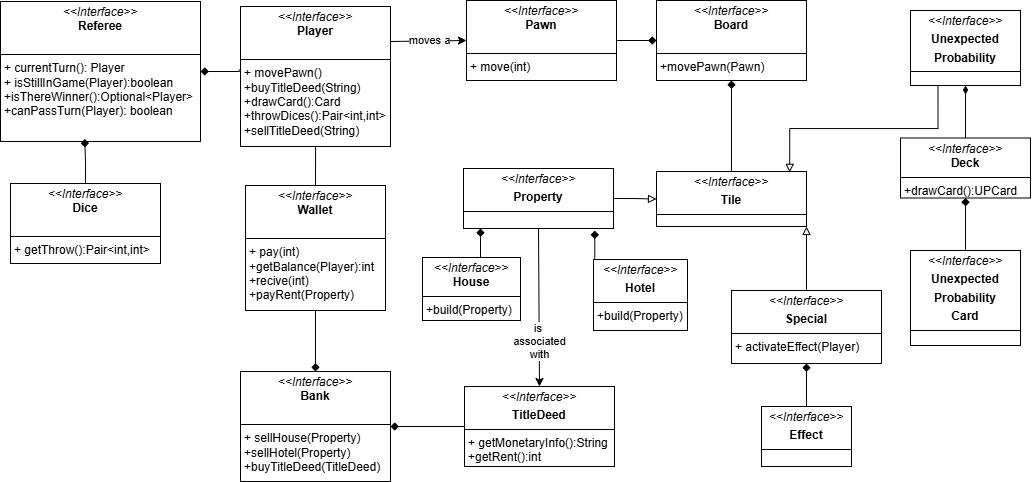

The diagram above was exported from draw.io. Its source (the exported page's mxGraphModel, read from the mxfile embedded in the PNG):
<mxGraphModel dx="2074" dy="535" grid="1" gridSize="10" guides="1" tooltips="1" connect="1" arrows="1" fold="1" page="1" pageScale="1" pageWidth="827" pageHeight="1169" math="0" shadow="0">
  <root>
    <mxCell id="0" />
    <mxCell id="1" parent="0" />
    <mxCell id="GtA7_5ITOvRgqx_YBMlV-1" value="&lt;p style=&quot;margin:0px;margin-top:4px;text-align:center;&quot;&gt;&lt;i&gt;&amp;lt;&amp;lt;Interface&amp;gt;&amp;gt;&lt;/i&gt;&lt;br&gt;&lt;b&gt;Referee&lt;/b&gt;&lt;/p&gt;&lt;p style=&quot;margin:0px;margin-left:4px;&quot;&gt;&lt;br&gt;&lt;/p&gt;&lt;hr size=&quot;1&quot; style=&quot;border-style:solid;&quot;&gt;&lt;p style=&quot;margin:0px;margin-left:4px;&quot;&gt;+ currentTurn(): Player&lt;br&gt;+ isStillInGame(Player):boolean&lt;/p&gt;&lt;p style=&quot;margin:0px;margin-left:4px;&quot;&gt;+isThereWinner():Optional&amp;lt;Player&amp;gt;&lt;/p&gt;&lt;p style=&quot;margin:0px;margin-left:4px;&quot;&gt;+canPassTurn(Player): boolean&lt;/p&gt;" style="verticalAlign=top;align=left;overflow=fill;html=1;whiteSpace=wrap;" vertex="1" parent="1">
      <mxGeometry x="-310" y="31" width="200" height="140" as="geometry" />
    </mxCell>
    <mxCell id="GtA7_5ITOvRgqx_YBMlV-2" value="" style="edgeStyle=orthogonalEdgeStyle;rounded=0;orthogonalLoop=1;jettySize=auto;html=1;endArrow=none;startFill=0;" edge="1" parent="1" source="GtA7_5ITOvRgqx_YBMlV-3">
      <mxGeometry relative="1" as="geometry">
        <mxPoint x="5" y="221" as="targetPoint" />
      </mxGeometry>
    </mxCell>
    <mxCell id="GtA7_5ITOvRgqx_YBMlV-3" value="&lt;p style=&quot;margin:0px;margin-top:4px;text-align:center;&quot;&gt;&lt;i&gt;&amp;lt;&amp;lt;Interface&amp;gt;&amp;gt;&lt;/i&gt;&lt;br&gt;&lt;b&gt;Player&lt;/b&gt;&lt;/p&gt;&lt;p style=&quot;margin:0px;margin-left:4px;&quot;&gt;&lt;br&gt;&lt;/p&gt;&lt;hr size=&quot;1&quot; style=&quot;border-style:solid;&quot;&gt;&lt;p style=&quot;margin:0px;margin-left:4px;&quot;&gt;+ movePawn()&lt;/p&gt;&lt;p style=&quot;margin:0px;margin-left:4px;&quot;&gt;+buyTitleDeed(String)&lt;/p&gt;&lt;p style=&quot;margin:0px;margin-left:4px;&quot;&gt;+drawCard():Card&lt;/p&gt;&lt;p style=&quot;margin:0px;margin-left:4px;&quot;&gt;+throwDices():Pair&amp;lt;int,int&amp;gt;&lt;/p&gt;&lt;p style=&quot;margin:0px;margin-left:4px;&quot;&gt;+sellTitleDeed(String)&lt;/p&gt;" style="verticalAlign=top;align=left;overflow=fill;html=1;whiteSpace=wrap;" vertex="1" parent="1">
      <mxGeometry x="-70" y="36" width="150" height="140" as="geometry" />
    </mxCell>
    <mxCell id="GtA7_5ITOvRgqx_YBMlV-4" value="&lt;p style=&quot;margin:0px;margin-top:4px;text-align:center;&quot;&gt;&lt;i&gt;&amp;lt;&amp;lt;Interface&amp;gt;&amp;gt;&lt;/i&gt;&lt;br&gt;&lt;b&gt;Dice&lt;/b&gt;&lt;/p&gt;&lt;p style=&quot;margin:0px;margin-left:4px;&quot;&gt;&lt;br&gt;&lt;/p&gt;&lt;hr size=&quot;1&quot; style=&quot;border-style:solid;&quot;&gt;&lt;p style=&quot;margin:0px;margin-left:4px;&quot;&gt;+ getThrow():Pair&amp;lt;int,int&amp;gt;&lt;/p&gt;" style="verticalAlign=top;align=left;overflow=fill;html=1;whiteSpace=wrap;" vertex="1" parent="1">
      <mxGeometry x="-300" y="213" width="150" height="80" as="geometry" />
    </mxCell>
    <mxCell id="GtA7_5ITOvRgqx_YBMlV-5" style="edgeStyle=orthogonalEdgeStyle;rounded=0;orthogonalLoop=1;jettySize=auto;html=1;exitX=0.5;exitY=0;exitDx=0;exitDy=0;entryX=0.421;entryY=0.982;entryDx=0;entryDy=0;entryPerimeter=0;endArrow=diamond;endFill=1;" edge="1" parent="1" source="GtA7_5ITOvRgqx_YBMlV-4" target="GtA7_5ITOvRgqx_YBMlV-1">
      <mxGeometry relative="1" as="geometry" />
    </mxCell>
    <mxCell id="GtA7_5ITOvRgqx_YBMlV-6" style="edgeStyle=orthogonalEdgeStyle;rounded=0;orthogonalLoop=1;jettySize=auto;html=1;exitX=-0.008;exitY=0.451;exitDx=0;exitDy=0;endArrow=diamond;endFill=1;exitPerimeter=0;" edge="1" parent="1" source="GtA7_5ITOvRgqx_YBMlV-3" target="GtA7_5ITOvRgqx_YBMlV-1">
      <mxGeometry relative="1" as="geometry">
        <mxPoint x="-229" y="231" as="sourcePoint" />
        <mxPoint x="-90" y="136" as="targetPoint" />
        <Array as="points">
          <mxPoint x="-71" y="101" />
        </Array>
      </mxGeometry>
    </mxCell>
    <mxCell id="GtA7_5ITOvRgqx_YBMlV-7" value="" style="edgeStyle=orthogonalEdgeStyle;rounded=0;orthogonalLoop=1;jettySize=auto;html=1;endArrow=diamond;endFill=1;" edge="1" parent="1" source="GtA7_5ITOvRgqx_YBMlV-9" target="GtA7_5ITOvRgqx_YBMlV-10">
      <mxGeometry relative="1" as="geometry" />
    </mxCell>
    <mxCell id="GtA7_5ITOvRgqx_YBMlV-9" value="&lt;p style=&quot;margin:0px;margin-top:4px;text-align:center;&quot;&gt;&lt;i&gt;&amp;lt;&amp;lt;Interface&amp;gt;&amp;gt;&lt;/i&gt;&lt;br&gt;&lt;b&gt;Pawn&lt;/b&gt;&lt;/p&gt;&lt;p style=&quot;margin:0px;margin-left:4px;&quot;&gt;&lt;br&gt;&lt;/p&gt;&lt;hr size=&quot;1&quot; style=&quot;border-style:solid;&quot;&gt;&lt;p style=&quot;margin:0px;margin-left:4px;&quot;&gt;+ move(int)&lt;/p&gt;" style="verticalAlign=top;align=left;overflow=fill;html=1;whiteSpace=wrap;" vertex="1" parent="1">
      <mxGeometry x="156" y="30" width="150" height="80" as="geometry" />
    </mxCell>
    <mxCell id="GtA7_5ITOvRgqx_YBMlV-10" value="&lt;p style=&quot;margin:0px;margin-top:4px;text-align:center;&quot;&gt;&lt;i&gt;&amp;lt;&amp;lt;Interface&amp;gt;&amp;gt;&lt;/i&gt;&lt;br&gt;&lt;b&gt;Board&lt;/b&gt;&lt;/p&gt;&lt;p style=&quot;margin:0px;margin-left:4px;&quot;&gt;&lt;br&gt;&lt;/p&gt;&lt;hr size=&quot;1&quot; style=&quot;border-style:solid;&quot;&gt;&lt;p style=&quot;margin:0px;margin-left:4px;&quot;&gt;+movePawn(Pawn)&lt;/p&gt;" style="verticalAlign=top;align=left;overflow=fill;html=1;whiteSpace=wrap;" vertex="1" parent="1">
      <mxGeometry x="346" y="30" width="150" height="80" as="geometry" />
    </mxCell>
    <mxCell id="GtA7_5ITOvRgqx_YBMlV-11" value="" style="edgeStyle=orthogonalEdgeStyle;rounded=0;orthogonalLoop=1;jettySize=auto;html=1;endArrow=diamond;endFill=1;" edge="1" parent="1" source="GtA7_5ITOvRgqx_YBMlV-12" target="GtA7_5ITOvRgqx_YBMlV-13">
      <mxGeometry relative="1" as="geometry" />
    </mxCell>
    <mxCell id="GtA7_5ITOvRgqx_YBMlV-12" value="&lt;p style=&quot;margin:0px;margin-top:4px;text-align:center;&quot;&gt;&lt;i&gt;&amp;lt;&amp;lt;Interface&amp;gt;&amp;gt;&lt;/i&gt;&lt;br&gt;&lt;b&gt;Wallet&lt;/b&gt;&lt;/p&gt;&lt;p style=&quot;margin:0px;margin-left:4px;&quot;&gt;&lt;br&gt;&lt;/p&gt;&lt;hr size=&quot;1&quot; style=&quot;border-style:solid;&quot;&gt;&lt;p style=&quot;margin:0px;margin-left:4px;&quot;&gt;+ pay(int)&lt;/p&gt;&lt;p style=&quot;margin:0px;margin-left:4px;&quot;&gt;+getBalance(Player):int&lt;/p&gt;&lt;p style=&quot;margin:0px;margin-left:4px;&quot;&gt;+recive(int)&lt;/p&gt;&lt;p style=&quot;margin:0px;margin-left:4px;&quot;&gt;+payRent(Property)&lt;/p&gt;" style="verticalAlign=top;align=left;overflow=fill;html=1;whiteSpace=wrap;" vertex="1" parent="1">
      <mxGeometry x="-65" y="215" width="140" height="125" as="geometry" />
    </mxCell>
    <mxCell id="GtA7_5ITOvRgqx_YBMlV-13" value="&lt;p style=&quot;margin:0px;margin-top:4px;text-align:center;&quot;&gt;&lt;i&gt;&amp;lt;&amp;lt;Interface&amp;gt;&amp;gt;&lt;/i&gt;&lt;br&gt;&lt;b&gt;Bank&lt;/b&gt;&lt;/p&gt;&lt;p style=&quot;margin:0px;margin-left:4px;&quot;&gt;&lt;br&gt;&lt;/p&gt;&lt;hr size=&quot;1&quot; style=&quot;border-style:solid;&quot;&gt;&lt;p style=&quot;margin:0px;margin-left:4px;&quot;&gt;+ sellHouse(Property)&lt;/p&gt;&lt;p style=&quot;margin:0px;margin-left:4px;&quot;&gt;+sellHotel(Property)&lt;/p&gt;&lt;p style=&quot;margin:0px;margin-left:4px;&quot;&gt;+buyTitleDeed(TitleDeed)&lt;/p&gt;" style="verticalAlign=top;align=left;overflow=fill;html=1;whiteSpace=wrap;" vertex="1" parent="1">
      <mxGeometry x="-70" y="401" width="150" height="110" as="geometry" />
    </mxCell>
    <mxCell id="GtA7_5ITOvRgqx_YBMlV-14" value="" style="edgeStyle=orthogonalEdgeStyle;rounded=0;orthogonalLoop=1;jettySize=auto;html=1;endArrow=diamond;endFill=1;" edge="1" parent="1" source="GtA7_5ITOvRgqx_YBMlV-15" target="GtA7_5ITOvRgqx_YBMlV-13">
      <mxGeometry relative="1" as="geometry" />
    </mxCell>
    <mxCell id="GtA7_5ITOvRgqx_YBMlV-15" value="&lt;p style=&quot;margin:0px;margin-top:4px;text-align:center;&quot;&gt;&lt;i&gt;&amp;lt;&amp;lt;Interface&amp;gt;&amp;gt;&lt;/i&gt;&lt;br&gt;&lt;/p&gt;&lt;p style=&quot;margin:0px;margin-top:4px;text-align:center;&quot;&gt;&lt;b&gt;TitleDeed&lt;/b&gt;&lt;/p&gt;&lt;hr size=&quot;1&quot; style=&quot;border-style:solid;&quot;&gt;&lt;p style=&quot;margin:0px;margin-left:4px;&quot;&gt;+ getMonetaryInfo():String&lt;/p&gt;&lt;p style=&quot;margin:0px;margin-left:4px;&quot;&gt;+getRent():int&lt;/p&gt;" style="verticalAlign=top;align=left;overflow=fill;html=1;whiteSpace=wrap;" vertex="1" parent="1">
      <mxGeometry x="154" y="416" width="150" height="80" as="geometry" />
    </mxCell>
    <mxCell id="GtA7_5ITOvRgqx_YBMlV-16" value="" style="edgeStyle=orthogonalEdgeStyle;rounded=0;orthogonalLoop=1;jettySize=auto;html=1;endArrow=diamond;endFill=1;" edge="1" parent="1" source="GtA7_5ITOvRgqx_YBMlV-17" target="GtA7_5ITOvRgqx_YBMlV-10">
      <mxGeometry relative="1" as="geometry" />
    </mxCell>
    <mxCell id="GtA7_5ITOvRgqx_YBMlV-17" value="&lt;p style=&quot;margin:0px;margin-top:4px;text-align:center;&quot;&gt;&lt;i&gt;&amp;lt;&amp;lt;Interface&amp;gt;&amp;gt;&lt;/i&gt;&lt;/p&gt;&lt;p style=&quot;margin:0px;margin-top:4px;text-align:center;&quot;&gt;&lt;b&gt;Tile&lt;/b&gt;&lt;br&gt;&lt;/p&gt;&lt;hr size=&quot;1&quot; style=&quot;border-style:solid;&quot;&gt;&lt;p style=&quot;margin:0px;margin-left:4px;&quot;&gt;&lt;br&gt;&lt;/p&gt;" style="verticalAlign=top;align=left;overflow=fill;html=1;whiteSpace=wrap;" vertex="1" parent="1">
      <mxGeometry x="346" y="201" width="150" height="55" as="geometry" />
    </mxCell>
    <mxCell id="GtA7_5ITOvRgqx_YBMlV-18" value="" style="edgeStyle=orthogonalEdgeStyle;rounded=0;orthogonalLoop=1;jettySize=auto;html=1;endArrow=block;endFill=0;entryX=1;entryY=1;entryDx=0;entryDy=0;" edge="1" parent="1" source="GtA7_5ITOvRgqx_YBMlV-34" target="GtA7_5ITOvRgqx_YBMlV-17">
      <mxGeometry relative="1" as="geometry" />
    </mxCell>
    <mxCell id="GtA7_5ITOvRgqx_YBMlV-20" value="&lt;p style=&quot;margin:0px;margin-top:4px;text-align:center;&quot;&gt;&lt;i&gt;&amp;lt;&amp;lt;Interface&amp;gt;&amp;gt;&lt;/i&gt;&lt;/p&gt;&lt;p style=&quot;margin:0px;margin-top:4px;text-align:center;&quot;&gt;&lt;b&gt;Unexpected&lt;/b&gt;&lt;/p&gt;&lt;p style=&quot;margin:0px;margin-top:4px;text-align:center;&quot;&gt;&lt;b&gt;Probability&lt;/b&gt;&lt;br&gt;&lt;/p&gt;&lt;hr size=&quot;1&quot; style=&quot;border-style:solid;&quot;&gt;&lt;p style=&quot;margin:0px;margin-left:4px;&quot;&gt;&lt;br&gt;&lt;/p&gt;" style="verticalAlign=top;align=left;overflow=fill;html=1;whiteSpace=wrap;" vertex="1" parent="1">
      <mxGeometry x="600" y="40" width="110" height="75" as="geometry" />
    </mxCell>
    <mxCell id="GtA7_5ITOvRgqx_YBMlV-21" style="edgeStyle=orthogonalEdgeStyle;rounded=0;orthogonalLoop=1;jettySize=auto;html=1;exitX=1;exitY=0.5;exitDx=0;exitDy=0;entryX=0;entryY=0.5;entryDx=0;entryDy=0;endArrow=block;endFill=0;" edge="1" parent="1" source="GtA7_5ITOvRgqx_YBMlV-22" target="GtA7_5ITOvRgqx_YBMlV-17">
      <mxGeometry relative="1" as="geometry" />
    </mxCell>
    <mxCell id="GtA7_5ITOvRgqx_YBMlV-22" value="&lt;p style=&quot;margin:0px;margin-top:4px;text-align:center;&quot;&gt;&lt;i&gt;&amp;lt;&amp;lt;Interface&amp;gt;&amp;gt;&lt;/i&gt;&lt;/p&gt;&lt;p style=&quot;margin:0px;margin-top:4px;text-align:center;&quot;&gt;&lt;b&gt;Property&lt;/b&gt;&lt;br&gt;&lt;/p&gt;&lt;hr size=&quot;1&quot; style=&quot;border-style:solid;&quot;&gt;&lt;p style=&quot;margin:0px;margin-left:4px;&quot;&gt;&lt;br&gt;&lt;/p&gt;" style="verticalAlign=top;align=left;overflow=fill;html=1;whiteSpace=wrap;" vertex="1" parent="1">
      <mxGeometry x="153" y="198" width="150" height="60" as="geometry" />
    </mxCell>
    <mxCell id="GtA7_5ITOvRgqx_YBMlV-23" style="edgeStyle=orthogonalEdgeStyle;rounded=0;orthogonalLoop=1;jettySize=auto;html=1;exitX=1;exitY=0;exitDx=0;exitDy=0;endArrow=diamond;endFill=1;" edge="1" parent="1" source="GtA7_5ITOvRgqx_YBMlV-24" target="GtA7_5ITOvRgqx_YBMlV-22">
      <mxGeometry relative="1" as="geometry">
        <mxPoint x="220.55555555555566" y="260" as="targetPoint" />
        <Array as="points">
          <mxPoint x="170" y="267" />
          <mxPoint x="170" y="267" />
        </Array>
      </mxGeometry>
    </mxCell>
    <mxCell id="GtA7_5ITOvRgqx_YBMlV-24" value="&lt;p style=&quot;margin:0px;margin-top:4px;text-align:center;&quot;&gt;&lt;i&gt;&amp;lt;&amp;lt;Interface&amp;gt;&amp;gt;&lt;/i&gt;&lt;br&gt;&lt;b&gt;House&lt;/b&gt;&lt;/p&gt;&lt;hr size=&quot;1&quot; style=&quot;border-style:solid;&quot;&gt;&lt;p style=&quot;margin:0px;margin-left:4px;&quot;&gt;+build(Property)&lt;/p&gt;" style="verticalAlign=top;align=left;overflow=fill;html=1;whiteSpace=wrap;" vertex="1" parent="1">
      <mxGeometry x="112" y="287" width="98" height="63" as="geometry" />
    </mxCell>
    <mxCell id="GtA7_5ITOvRgqx_YBMlV-25" value="&lt;p style=&quot;margin:0px;margin-top:4px;text-align:center;&quot;&gt;&lt;i&gt;&amp;lt;&amp;lt;Interface&amp;gt;&amp;gt;&lt;/i&gt;&lt;/p&gt;&lt;p style=&quot;margin:0px;margin-top:4px;text-align:center;&quot;&gt;&lt;b&gt;Hotel&lt;/b&gt;&lt;br&gt;&lt;/p&gt;&lt;hr size=&quot;1&quot; style=&quot;border-style:solid;&quot;&gt;&lt;p style=&quot;margin:0px;margin-left:4px;&quot;&gt;+build(Property)&lt;/p&gt;" style="verticalAlign=top;align=left;overflow=fill;html=1;whiteSpace=wrap;" vertex="1" parent="1">
      <mxGeometry x="283" y="289" width="94" height="71" as="geometry" />
    </mxCell>
    <mxCell id="GtA7_5ITOvRgqx_YBMlV-26" value="" style="edgeStyle=orthogonalEdgeStyle;rounded=0;orthogonalLoop=1;jettySize=auto;html=1;endArrow=diamond;endFill=1;" edge="1" parent="1" source="GtA7_5ITOvRgqx_YBMlV-27" target="GtA7_5ITOvRgqx_YBMlV-34">
      <mxGeometry relative="1" as="geometry" />
    </mxCell>
    <mxCell id="GtA7_5ITOvRgqx_YBMlV-27" value="&lt;p style=&quot;margin:0px;margin-top:4px;text-align:center;&quot;&gt;&lt;i&gt;&amp;lt;&amp;lt;Interface&amp;gt;&amp;gt;&lt;/i&gt;&lt;/p&gt;&lt;p style=&quot;margin:0px;margin-top:4px;text-align:center;&quot;&gt;&lt;b&gt;Effect&lt;/b&gt;&lt;br&gt;&lt;/p&gt;&lt;hr size=&quot;1&quot; style=&quot;border-style:solid;&quot;&gt;&lt;p style=&quot;margin:0px;margin-left:4px;&quot;&gt;&lt;br&gt;&lt;/p&gt;" style="verticalAlign=top;align=left;overflow=fill;html=1;whiteSpace=wrap;" vertex="1" parent="1">
      <mxGeometry x="451" y="436" width="90" height="60" as="geometry" />
    </mxCell>
    <mxCell id="GtA7_5ITOvRgqx_YBMlV-28" value="" style="edgeStyle=orthogonalEdgeStyle;rounded=0;orthogonalLoop=1;jettySize=auto;html=1;endArrow=diamondThin;endFill=1;" edge="1" parent="1" source="GtA7_5ITOvRgqx_YBMlV-29" target="GtA7_5ITOvRgqx_YBMlV-20">
      <mxGeometry relative="1" as="geometry" />
    </mxCell>
    <mxCell id="GtA7_5ITOvRgqx_YBMlV-29" value="&lt;p style=&quot;margin:0px;margin-top:4px;text-align:center;&quot;&gt;&lt;i&gt;&amp;lt;&amp;lt;Interface&amp;gt;&amp;gt;&lt;/i&gt;&lt;br&gt;&lt;b&gt;Deck&lt;/b&gt;&lt;/p&gt;&lt;hr size=&quot;1&quot; style=&quot;border-style:solid;&quot;&gt;&lt;p style=&quot;margin:0px;margin-left:4px;&quot;&gt;+drawCard():UPCard&lt;/p&gt;" style="verticalAlign=top;align=left;overflow=fill;html=1;whiteSpace=wrap;" vertex="1" parent="1">
      <mxGeometry x="590" y="167.5" width="130" height="60" as="geometry" />
    </mxCell>
    <mxCell id="GtA7_5ITOvRgqx_YBMlV-30" value="" style="edgeStyle=orthogonalEdgeStyle;rounded=0;orthogonalLoop=1;jettySize=auto;html=1;endArrow=diamond;endFill=1;" edge="1" parent="1" source="GtA7_5ITOvRgqx_YBMlV-31" target="GtA7_5ITOvRgqx_YBMlV-29">
      <mxGeometry relative="1" as="geometry" />
    </mxCell>
    <mxCell id="GtA7_5ITOvRgqx_YBMlV-31" value="&lt;p style=&quot;margin:0px;margin-top:4px;text-align:center;&quot;&gt;&lt;i&gt;&amp;lt;&amp;lt;Interface&amp;gt;&amp;gt;&lt;/i&gt;&lt;/p&gt;&lt;p style=&quot;margin:0px;margin-top:4px;text-align:center;&quot;&gt;&lt;b&gt;Unexpected&lt;/b&gt;&lt;/p&gt;&lt;p style=&quot;margin:0px;margin-top:4px;text-align:center;&quot;&gt;&lt;b&gt;Probability&lt;/b&gt;&lt;br&gt;&lt;/p&gt;&lt;p style=&quot;margin:0px;margin-top:4px;text-align:center;&quot;&gt;&lt;b&gt;Card&lt;/b&gt;&lt;/p&gt;&lt;hr size=&quot;1&quot; style=&quot;border-style:solid;&quot;&gt;&lt;p style=&quot;margin:0px;margin-left:4px;&quot;&gt;&lt;br&gt;&lt;/p&gt;" style="verticalAlign=top;align=left;overflow=fill;html=1;whiteSpace=wrap;" vertex="1" parent="1">
      <mxGeometry x="600" y="280" width="110" height="95" as="geometry" />
    </mxCell>
    <mxCell id="GtA7_5ITOvRgqx_YBMlV-32" style="edgeStyle=orthogonalEdgeStyle;rounded=0;orthogonalLoop=1;jettySize=auto;html=1;exitX=0;exitY=0;exitDx=0;exitDy=0;entryX=0.875;entryY=1.035;entryDx=0;entryDy=0;entryPerimeter=0;endArrow=diamond;endFill=1;" edge="1" parent="1" source="GtA7_5ITOvRgqx_YBMlV-25" target="GtA7_5ITOvRgqx_YBMlV-22">
      <mxGeometry relative="1" as="geometry" />
    </mxCell>
    <mxCell id="GtA7_5ITOvRgqx_YBMlV-34" value="&lt;p style=&quot;margin:0px;margin-top:4px;text-align:center;&quot;&gt;&lt;i&gt;&amp;lt;&amp;lt;Interface&amp;gt;&amp;gt;&lt;/i&gt;&lt;/p&gt;&lt;p style=&quot;margin:0px;margin-top:4px;text-align:center;&quot;&gt;&lt;span style=&quot;color: rgba(0, 0, 0, 0); font-family: monospace; font-size: 0px; text-wrap-mode: nowrap; background-color: transparent; text-align: left;&quot;&gt;%3CmxGraphModel%3E%3Croot%3E%3CmxCell%20id%3D%220%22%2F%3E%3CmxCell%20id%3D%221%22%20parent%3D%220%22%2F%3E%3CmxCell%20id%3D%222%22%20value%3D%22%26lt%3Bp%20style%3D%26quot%3Bmargin%3A0px%3Bmargin-top%3A4px%3Btext-align%3Acenter%3B%26quot%3B%26gt%3B%26lt%3Bi%26gt%3B%26amp%3Blt%3B%26amp%3Blt%3BInterface%26amp%3Bgt%3B%26amp%3Bgt%3B%26lt%3B%2Fi%26gt%3B%26lt%3Bbr%26gt%3B%26lt%3Bb%26gt%3BDice%26lt%3B%2Fb%26gt%3B%26lt%3B%2Fp%26gt%3B%26lt%3Bp%20style%3D%26quot%3Bmargin%3A0px%3Bmargin-left%3A4px%3B%26quot%3B%26gt%3B%26lt%3Bbr%26gt%3B%26lt%3B%2Fp%26gt%3B%26lt%3Bhr%20size%3D%26quot%3B1%26quot%3B%20style%3D%26quot%3Bborder-style%3Asolid%3B%26quot%3B%26gt%3B%26lt%3Bp%20style%3D%26quot%3Bmargin%3A0px%3Bmargin-left%3A4px%3B%26quot%3B%26gt%3B%2B%20getThrow()%3APair%26amp%3Blt%3Bint%2Cint%26amp%3Bgt%3B%26lt%3B%2Fp%26gt%3B%22%20style%3D%22verticalAlign%3Dtop%3Balign%3Dleft%3Boverflow%3Dfill%3Bhtml%3D1%3BwhiteSpace%3Dwrap%3B%22%20vertex%3D%221%22%20parent%3D%221%22%3E%3CmxGeometry%20x%3D%22-300%22%20y%3D%22207%22%20width%3D%22150%22%20height%3D%2280%22%20as%3D%22geometry%22%2F%3E%3C%2FmxCell%3E%3C%2Froot%3E%3C%2FmxGraphModel%3E&lt;/span&gt;&lt;span style=&quot;color: rgba(0, 0, 0, 0); font-family: monospace; font-size: 0px; text-wrap-mode: nowrap; background-color: transparent; text-align: left;&quot;&gt;%3CmxGraphModel%3E%3Croot%3E%3CmxCell%20id%3D%220%22%2F%3E%3CmxCell%20id%3D%221%22%20parent%3D%220%22%2F%3E%3CmxCell%20id%3D%222%22%20value%3D%22%26lt%3Bp%20style%3D%26quot%3Bmargin%3A0px%3Bmargin-top%3A4px%3Btext-align%3Acenter%3B%26quot%3B%26gt%3B%26lt%3Bi%26gt%3B%26amp%3Blt%3B%26amp%3Blt%3BInterface%26amp%3Bgt%3B%26amp%3Bgt%3B%26lt%3B%2Fi%26gt%3B%26lt%3Bbr%26gt%3B%26lt%3Bb%26gt%3BDice%26lt%3B%2Fb%26gt%3B%26lt%3B%2Fp%26gt%3B%26lt%3Bp%20style%3D%26quot%3Bmargin%3A0px%3Bmargin-left%3A4px%3B%26quot%3B%26gt%3B%26lt%3Bbr%26gt%3B%26lt%3B%2Fp%26gt%3B%26lt%3Bhr%20size%3D%26quot%3B1%26quot%3B%20style%3D%26quot%3Bborder-style%3Asolid%3B%26quot%3B%26gt%3B%26lt%3Bp%20style%3D%26quot%3Bmargin%3A0px%3Bmargin-left%3A4px%3B%26quot%3B%26gt%3B%2B%20getThrow()%3APair%26amp%3Blt%3Bint%2Cint%26amp%3Bgt%3B%26lt%3B%2Fp%26gt%3B%22%20style%3D%22verticalAlign%3Dtop%3Balign%3Dleft%3Boverflow%3Dfill%3Bhtml%3D1%3BwhiteSpace%3Dwrap%3B%22%20vertex%3D%221%22%20parent%3D%221%22%3E%3CmxGeometry%20x%3D%22-300%22%20y%3D%22207%22%20width%3D%22150%22%20height%3D%2280%22%20as%3D%22geometry%22%2F%3E%3C%2FmxCell%3E%3C%2Froot%3E%3C%2FmxGraphModel%3E&lt;/span&gt;&lt;b style=&quot;background-color: transparent; color: light-dark(rgb(0, 0, 0), rgb(255, 255, 255));&quot;&gt;Special&lt;/b&gt;&lt;/p&gt;&lt;hr size=&quot;1&quot; style=&quot;border-style:solid;&quot;&gt;&lt;p style=&quot;margin:0px;margin-left:4px;&quot;&gt;+ activateEffect(Player)&lt;/p&gt;" style="verticalAlign=top;align=left;overflow=fill;html=1;whiteSpace=wrap;" vertex="1" parent="1">
      <mxGeometry x="421" y="320" width="150" height="73" as="geometry" />
    </mxCell>
    <mxCell id="GtA7_5ITOvRgqx_YBMlV-35" value="" style="edgeStyle=orthogonalEdgeStyle;rounded=0;orthogonalLoop=1;jettySize=auto;html=1;endArrow=block;endFill=0;entryX=0.888;entryY=0.015;entryDx=0;entryDy=0;entryPerimeter=0;exitX=0.25;exitY=1;exitDx=0;exitDy=0;" edge="1" parent="1" source="GtA7_5ITOvRgqx_YBMlV-20" target="GtA7_5ITOvRgqx_YBMlV-17">
      <mxGeometry relative="1" as="geometry">
        <mxPoint x="510" y="314" as="sourcePoint" />
        <mxPoint x="510" y="250" as="targetPoint" />
      </mxGeometry>
    </mxCell>
    <mxCell id="GtA7_5ITOvRgqx_YBMlV-39" value="" style="endArrow=classic;html=1;rounded=0;exitX=0.5;exitY=1;exitDx=0;exitDy=0;entryX=0.5;entryY=0;entryDx=0;entryDy=0;" edge="1" parent="1" source="GtA7_5ITOvRgqx_YBMlV-22" target="GtA7_5ITOvRgqx_YBMlV-15">
      <mxGeometry relative="1" as="geometry">
        <mxPoint x="260" y="370" as="sourcePoint" />
        <mxPoint x="360" y="370" as="targetPoint" />
      </mxGeometry>
    </mxCell>
    <mxCell id="GtA7_5ITOvRgqx_YBMlV-40" value="is&amp;nbsp;&lt;div&gt;associated&lt;div&gt;with&lt;/div&gt;&lt;/div&gt;" style="edgeLabel;resizable=0;html=1;;align=center;verticalAlign=middle;" connectable="0" vertex="1" parent="GtA7_5ITOvRgqx_YBMlV-39">
      <mxGeometry relative="1" as="geometry">
        <mxPoint y="33" as="offset" />
      </mxGeometry>
    </mxCell>
    <mxCell id="GtA7_5ITOvRgqx_YBMlV-41" value="" style="endArrow=classic;html=1;rounded=0;exitX=1;exitY=0.25;exitDx=0;exitDy=0;entryX=0;entryY=0.5;entryDx=0;entryDy=0;" edge="1" parent="1" source="GtA7_5ITOvRgqx_YBMlV-3" target="GtA7_5ITOvRgqx_YBMlV-9">
      <mxGeometry relative="1" as="geometry">
        <mxPoint x="120" y="80" as="sourcePoint" />
        <mxPoint x="121" y="238" as="targetPoint" />
      </mxGeometry>
    </mxCell>
    <mxCell id="GtA7_5ITOvRgqx_YBMlV-42" value="moves a" style="edgeLabel;resizable=0;html=1;;align=center;verticalAlign=middle;" connectable="0" vertex="1" parent="GtA7_5ITOvRgqx_YBMlV-41">
      <mxGeometry relative="1" as="geometry">
        <mxPoint y="-1" as="offset" />
      </mxGeometry>
    </mxCell>
  </root>
</mxGraphModel>